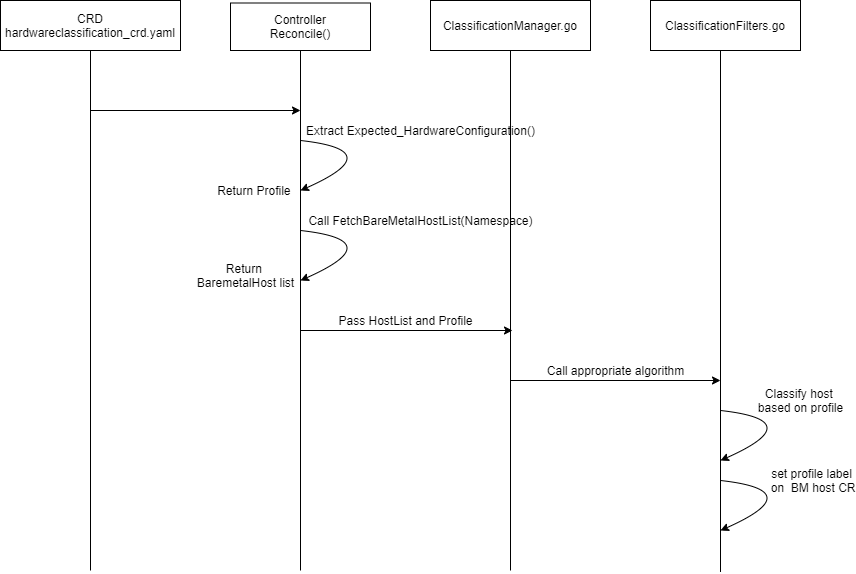

The diagram above was exported from draw.io. Its source (the exported page's mxGraphModel, read from the mxfile embedded in the PNG):
<mxGraphModel dx="925" dy="502" grid="1" gridSize="10" guides="1" tooltips="1" connect="1" arrows="1" fold="1" page="1" pageScale="1" pageWidth="1100" pageHeight="850" background="#ffffff" math="0" shadow="0">
  <root>
    <mxCell id="0" />
    <mxCell id="1" parent="0" />
    <mxCell id="E5Rg1MupVStGASyIqqhV-1" value="CRD&lt;br&gt;hardwareclassification_crd.yaml" style="rounded=0;whiteSpace=wrap;html=1;" parent="1" vertex="1">
      <mxGeometry x="80" y="10" width="180" height="50" as="geometry" />
    </mxCell>
    <mxCell id="E5Rg1MupVStGASyIqqhV-4" value="" style="endArrow=none;html=1;entryX=0.5;entryY=1;entryDx=0;entryDy=0;" parent="1" target="E5Rg1MupVStGASyIqqhV-1" edge="1">
      <mxGeometry width="50" height="50" relative="1" as="geometry">
        <mxPoint x="170" y="580" as="sourcePoint" />
        <mxPoint x="160" y="80" as="targetPoint" />
      </mxGeometry>
    </mxCell>
    <mxCell id="E5Rg1MupVStGASyIqqhV-5" value="" style="endArrow=none;html=1;entryX=0.5;entryY=1;entryDx=0;entryDy=0;" parent="1" target="E5Rg1MupVStGASyIqqhV-40" edge="1">
      <mxGeometry width="50" height="50" relative="1" as="geometry">
        <mxPoint x="380" y="580" as="sourcePoint" />
        <mxPoint x="379.5" y="65" as="targetPoint" />
      </mxGeometry>
    </mxCell>
    <mxCell id="E5Rg1MupVStGASyIqqhV-6" value="" style="endArrow=none;html=1;" parent="1" edge="1">
      <mxGeometry width="50" height="50" relative="1" as="geometry">
        <mxPoint x="800" y="581.4815063476562" as="sourcePoint" />
        <mxPoint x="800" y="40" as="targetPoint" />
      </mxGeometry>
    </mxCell>
    <mxCell id="E5Rg1MupVStGASyIqqhV-11" value="" style="endArrow=classic;html=1;" parent="1" edge="1">
      <mxGeometry width="50" height="50" relative="1" as="geometry">
        <mxPoint x="170" y="120" as="sourcePoint" />
        <mxPoint x="380" y="120" as="targetPoint" />
      </mxGeometry>
    </mxCell>
    <mxCell id="E5Rg1MupVStGASyIqqhV-19" value="" style="endArrow=classic;html=1;curved=1;" parent="1" edge="1">
      <mxGeometry width="50" height="50" relative="1" as="geometry">
        <mxPoint x="380" y="150" as="sourcePoint" />
        <mxPoint x="380" y="200" as="targetPoint" />
        <Array as="points">
          <mxPoint x="470" y="160" />
        </Array>
      </mxGeometry>
    </mxCell>
    <mxCell id="E5Rg1MupVStGASyIqqhV-20" value="Extract Expected_HardwareConfiguration()" style="text;html=1;align=center;verticalAlign=middle;resizable=0;points=[];;autosize=1;" parent="1" vertex="1">
      <mxGeometry x="380" y="130" width="240" height="20" as="geometry" />
    </mxCell>
    <mxCell id="E5Rg1MupVStGASyIqqhV-21" value="Return Profile&amp;nbsp;" style="text;html=1;align=center;verticalAlign=middle;resizable=0;points=[];;autosize=1;" parent="1" vertex="1">
      <mxGeometry x="290" y="190" width="90" height="20" as="geometry" />
    </mxCell>
    <mxCell id="E5Rg1MupVStGASyIqqhV-40" value="Controller&lt;br&gt;Reconcile()" style="rounded=0;whiteSpace=wrap;html=1;" parent="1" vertex="1">
      <mxGeometry x="310" y="12.5" width="140" height="47.5" as="geometry" />
    </mxCell>
    <mxCell id="E5Rg1MupVStGASyIqqhV-44" value="ClassificationFilters.go" style="rounded=0;whiteSpace=wrap;html=1;" parent="1" vertex="1">
      <mxGeometry x="730" y="10" width="150" height="50" as="geometry" />
    </mxCell>
    <mxCell id="vKhEmeZWIUP2a1akIDiH-14" value="Return &lt;br&gt;BaremetalHost list" style="text;html=1;align=center;verticalAlign=middle;resizable=0;points=[];autosize=1;" parent="1" vertex="1">
      <mxGeometry x="270" y="270" width="110" height="30" as="geometry" />
    </mxCell>
    <mxCell id="dWq1ehPt5ZzFk8Edfwpa-1" value="ClassificationManager.go" style="rounded=0;whiteSpace=wrap;html=1;" parent="1" vertex="1">
      <mxGeometry x="510" y="10" width="160" height="50" as="geometry" />
    </mxCell>
    <mxCell id="dWq1ehPt5ZzFk8Edfwpa-2" value="" style="endArrow=none;html=1;entryX=0.5;entryY=1;entryDx=0;entryDy=0;" parent="1" target="dWq1ehPt5ZzFk8Edfwpa-1" edge="1">
      <mxGeometry width="50" height="50" relative="1" as="geometry">
        <mxPoint x="590" y="580" as="sourcePoint" />
        <mxPoint x="500" y="360" as="targetPoint" />
      </mxGeometry>
    </mxCell>
    <mxCell id="dWq1ehPt5ZzFk8Edfwpa-3" value="" style="endArrow=classic;html=1;" parent="1" edge="1">
      <mxGeometry width="50" height="50" relative="1" as="geometry">
        <mxPoint x="590" y="390" as="sourcePoint" />
        <mxPoint x="800" y="390" as="targetPoint" />
        <Array as="points" />
      </mxGeometry>
    </mxCell>
    <mxCell id="dWq1ehPt5ZzFk8Edfwpa-10" value="" style="endArrow=classic;html=1;" parent="1" edge="1">
      <mxGeometry width="50" height="50" relative="1" as="geometry">
        <mxPoint x="380" y="340" as="sourcePoint" />
        <mxPoint x="592" y="340" as="targetPoint" />
      </mxGeometry>
    </mxCell>
    <mxCell id="dWq1ehPt5ZzFk8Edfwpa-11" value="Pass HostList and Profile" style="text;html=1;align=center;verticalAlign=middle;resizable=0;points=[];autosize=1;" parent="1" vertex="1">
      <mxGeometry x="410" y="320" width="150" height="20" as="geometry" />
    </mxCell>
    <mxCell id="J_fVpG3JQHiR8RHznDUs-1" value="Call appropriate algorithm" style="text;html=1;align=center;verticalAlign=middle;resizable=0;points=[];autosize=1;" parent="1" vertex="1">
      <mxGeometry x="620" y="370" width="150" height="20" as="geometry" />
    </mxCell>
    <mxCell id="J_fVpG3JQHiR8RHznDUs-5" value="" style="endArrow=classic;html=1;curved=1;" parent="1" edge="1">
      <mxGeometry width="50" height="50" relative="1" as="geometry">
        <mxPoint x="800" y="420" as="sourcePoint" />
        <mxPoint x="800" y="470" as="targetPoint" />
        <Array as="points">
          <mxPoint x="890" y="430" />
        </Array>
      </mxGeometry>
    </mxCell>
    <mxCell id="J_fVpG3JQHiR8RHznDUs-6" value="Classify host &lt;br&gt;based on profile" style="text;html=1;align=center;verticalAlign=middle;resizable=0;points=[];labelBackgroundColor=#ffffff;" parent="J_fVpG3JQHiR8RHznDUs-5" vertex="1" connectable="0">
      <mxGeometry x="-0.269" relative="1" as="geometry">
        <mxPoint x="11.420000000000002" y="-17.619999999999997" as="offset" />
      </mxGeometry>
    </mxCell>
    <mxCell id="g5u6IAdckQNRL2VG2hEZ-1" value="" style="endArrow=classic;html=1;curved=1;" edge="1" parent="1">
      <mxGeometry width="50" height="50" relative="1" as="geometry">
        <mxPoint x="380" y="240" as="sourcePoint" />
        <mxPoint x="380" y="290" as="targetPoint" />
        <Array as="points">
          <mxPoint x="470" y="250" />
        </Array>
      </mxGeometry>
    </mxCell>
    <mxCell id="g5u6IAdckQNRL2VG2hEZ-3" value="Call FetchBareMetalHostList(Namespace)" style="text;html=1;align=center;verticalAlign=middle;resizable=0;points=[];autosize=1;" vertex="1" parent="1">
      <mxGeometry x="380" y="220" width="240" height="20" as="geometry" />
    </mxCell>
    <mxCell id="g5u6IAdckQNRL2VG2hEZ-6" value="" style="endArrow=classic;html=1;curved=1;" edge="1" parent="1">
      <mxGeometry width="50" height="50" relative="1" as="geometry">
        <mxPoint x="800" y="490" as="sourcePoint" />
        <mxPoint x="800" y="540" as="targetPoint" />
        <Array as="points">
          <mxPoint x="890" y="500" />
        </Array>
      </mxGeometry>
    </mxCell>
    <mxCell id="g5u6IAdckQNRL2VG2hEZ-8" value="set profile label&lt;br&gt;&amp;nbsp;on&amp;nbsp; BM host CR" style="text;html=1;align=center;verticalAlign=middle;resizable=0;points=[];" vertex="1" connectable="0" parent="g5u6IAdckQNRL2VG2hEZ-6">
      <mxGeometry x="-0.3328" relative="1" as="geometry">
        <mxPoint x="27.39" y="-6.960000000000001" as="offset" />
      </mxGeometry>
    </mxCell>
  </root>
</mxGraphModel>